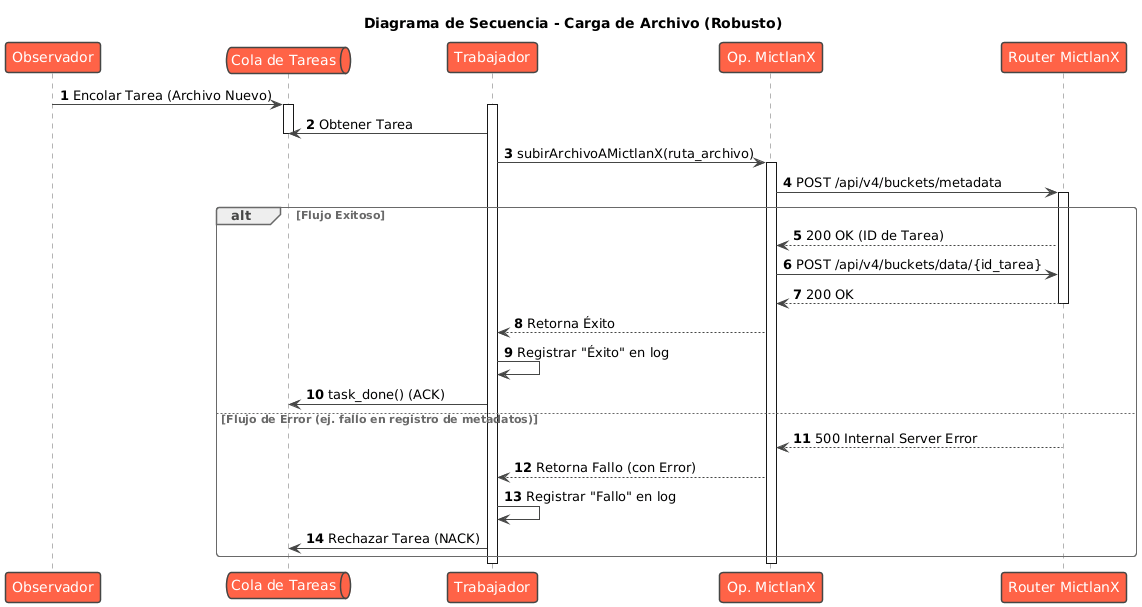

The diagram above was rendered by PlantUML. Its source (embedded in the PNG):
@startuml
!theme vibrant

title Diagrama de Secuencia - Carga de Archivo (Robusto)

participant "Observador" as Observer
queue "Cola de Tareas" as Queue
participant "Trabajador" as Worker
participant "Op. MictlanX" as MictlanXOps
participant "Router MictlanX" as Router

autonumber

Observer -> Queue : Encolar Tarea (Archivo Nuevo)
activate Queue

activate Worker
Worker -> Queue : Obtener Tarea
deactivate Queue

Worker -> MictlanXOps : subirArchivoAMictlanX(ruta_archivo)
activate MictlanXOps

' La llamada a la API se hace ANTES del bloque alt
MictlanXOps -> Router : POST /api/v4/buckets/metadata
activate Router

alt Flujo Exitoso

    Router --> MictlanXOps : 200 OK (ID de Tarea)

    MictlanXOps -> Router : POST /api/v4/buckets/data/{id_tarea}
    Router --> MictlanXOps : 200 OK
    deactivate Router

    MictlanXOps --> Worker : Retorna Éxito
    
    Worker -> Worker : Registrar "Éxito" en log
    ' El ACK confirma que la tarea se procesó y puede ser eliminada
    Worker -> Queue : task_done() (ACK)

else Flujo de Error (ej. fallo en registro de metadatos)

    Router --> MictlanXOps : 500 Internal Server Error
    deactivate Router

    MictlanXOps --> Worker : Retorna Fallo (con Error)

    Worker -> Worker : Registrar "Fallo" en log
    ' El NACK informa a la cola que la tarea falló,
    ' permitiendo un reintento o moverla a una cola de errores.
    Worker -> Queue : Rechazar Tarea (NACK)

end

deactivate MictlanXOps
deactivate Worker
@enduml